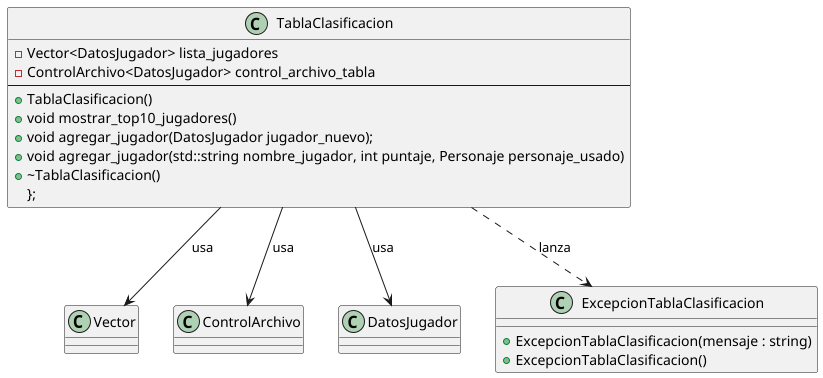

The diagram above was rendered by PlantUML. Its source (embedded in the PNG):
@startuml
'https://plantuml.com/class-diagram
class Vector
class ControlArchivo
class DatosJugador

class ExcepcionTablaClasificacion {
    + ExcepcionTablaClasificacion(mensaje : string)
    + ExcepcionTablaClasificacion()
}

class TablaClasificacion{
    - Vector<DatosJugador> lista_jugadores
    - ControlArchivo<DatosJugador> control_archivo_tabla
    ---
    + TablaClasificacion()
    + void mostrar_top10_jugadores()
    + void agregar_jugador(DatosJugador jugador_nuevo);
    + void agregar_jugador(std::string nombre_jugador, int puntaje, Personaje personaje_usado)
    + ~TablaClasificacion()
};    
}

' Relaciones
TablaClasificacion --> Vector : "usa"
TablaClasificacion --> ControlArchivo : "usa"
TablaClasificacion --> DatosJugador : "usa"
TablaClasificacion ..> ExcepcionTablaClasificacion : "lanza"
@enduml